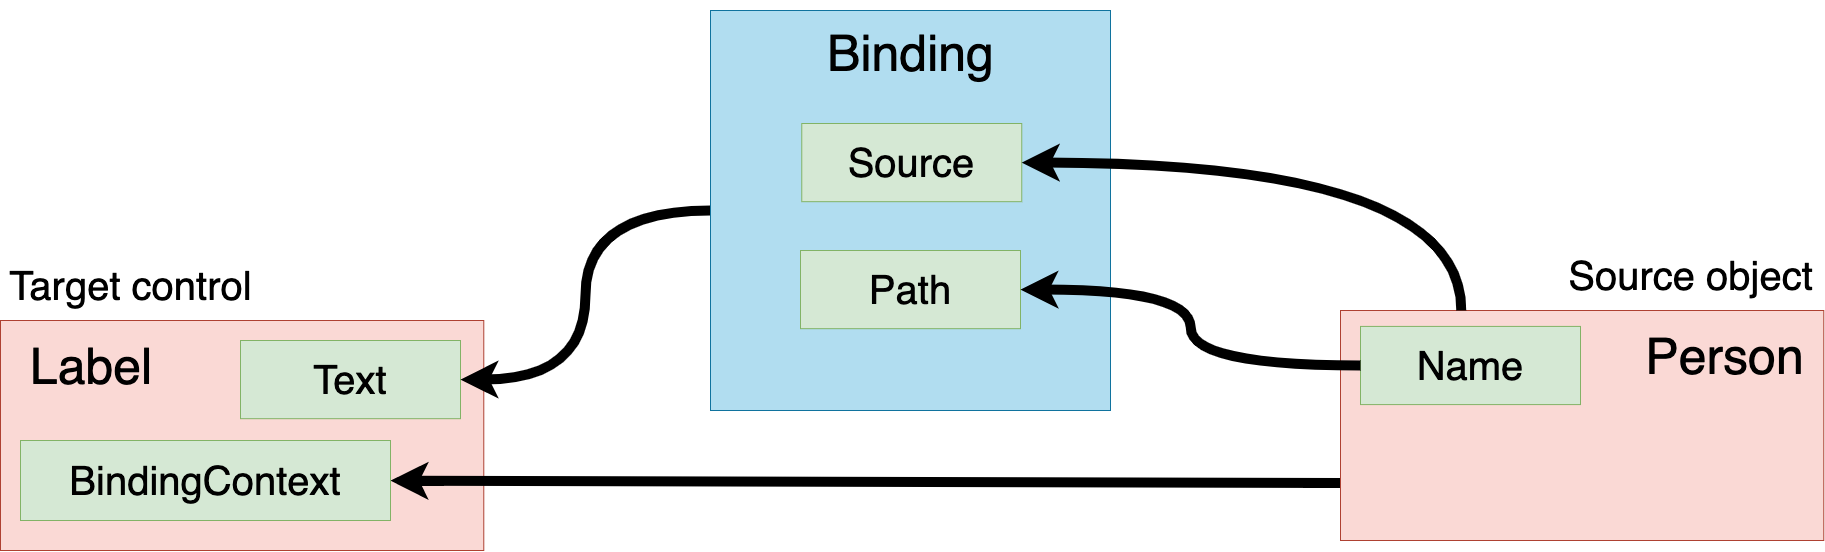

The diagram above was exported from draw.io. Its source (the exported page's mxGraphModel, read from the mxfile embedded in the PNG):
<mxGraphModel dx="3709" dy="1971" grid="1" gridSize="10" guides="1" tooltips="1" connect="1" arrows="1" fold="1" page="1" pageScale="1" pageWidth="100" pageHeight="200" math="0" shadow="0">
  <root>
    <mxCell id="0" />
    <mxCell id="1" parent="0" />
    <mxCell id="j9KXHbz9DxjYMCKaeNzz-22" value="" style="rounded=0;whiteSpace=wrap;html=1;fontSize=50;strokeColor=#ae4132;fillColor=#fad9d5;" parent="1" vertex="1">
      <mxGeometry x="60" y="580" width="483.28" height="230" as="geometry" />
    </mxCell>
    <mxCell id="j9KXHbz9DxjYMCKaeNzz-2" value="&lt;font style=&quot;font-size: 40px;&quot;&gt;Text&lt;/font&gt;" style="rounded=0;whiteSpace=wrap;html=1;strokeColor=#82b366;fillColor=#d5e8d4;fontSize=40;" parent="1" vertex="1">
      <mxGeometry x="300" y="600" width="220" height="78.18" as="geometry" />
    </mxCell>
    <mxCell id="j9KXHbz9DxjYMCKaeNzz-8" value="&lt;font style=&quot;font-size: 40px;&quot;&gt;Target control&lt;/font&gt;" style="text;html=1;align=center;verticalAlign=middle;resizable=0;points=[];autosize=1;strokeColor=none;fillColor=none;fontSize=40;" parent="1" vertex="1">
      <mxGeometry x="60" y="519.9971428571429" width="260" height="50" as="geometry" />
    </mxCell>
    <mxCell id="j9KXHbz9DxjYMCKaeNzz-23" value="Label" style="text;html=1;strokeColor=none;fillColor=none;align=center;verticalAlign=middle;whiteSpace=wrap;rounded=0;fontSize=50;" parent="1" vertex="1">
      <mxGeometry x="121.26" y="610" width="60" height="30" as="geometry" />
    </mxCell>
    <mxCell id="j9KXHbz9DxjYMCKaeNzz-47" style="edgeStyle=orthogonalEdgeStyle;curved=1;jumpStyle=none;orthogonalLoop=1;jettySize=auto;html=1;exitX=0;exitY=0.75;exitDx=0;exitDy=0;fontSize=40;endArrow=classic;endFill=1;strokeWidth=10;" parent="1" source="j9KXHbz9DxjYMCKaeNzz-27" target="j9KXHbz9DxjYMCKaeNzz-46" edge="1">
      <mxGeometry relative="1" as="geometry" />
    </mxCell>
    <mxCell id="j9KXHbz9DxjYMCKaeNzz-27" value="" style="rounded=0;whiteSpace=wrap;html=1;fontSize=50;strokeColor=#ae4132;fillColor=#fad9d5;" parent="1" vertex="1">
      <mxGeometry x="1400" y="570" width="483.28" height="230" as="geometry" />
    </mxCell>
    <mxCell id="j9KXHbz9DxjYMCKaeNzz-28" value="&lt;font style=&quot;font-size: 40px;&quot;&gt;Name&lt;/font&gt;" style="rounded=0;whiteSpace=wrap;html=1;strokeColor=#82b366;fillColor=#d5e8d4;fontSize=40;" parent="1" vertex="1">
      <mxGeometry x="1420" y="585.9099999999999" width="220" height="78.18" as="geometry" />
    </mxCell>
    <mxCell id="j9KXHbz9DxjYMCKaeNzz-29" value="&lt;font style=&quot;font-size: 40px&quot;&gt;Source object&lt;/font&gt;" style="text;html=1;align=center;verticalAlign=middle;resizable=0;points=[];autosize=1;strokeColor=none;fillColor=none;fontSize=40;" parent="1" vertex="1">
      <mxGeometry x="1620" y="509.9971428571429" width="260" height="50" as="geometry" />
    </mxCell>
    <mxCell id="j9KXHbz9DxjYMCKaeNzz-30" value="Person" style="text;html=1;strokeColor=none;fillColor=none;align=center;verticalAlign=middle;whiteSpace=wrap;rounded=0;fontSize=50;" parent="1" vertex="1">
      <mxGeometry x="1684.54" y="580" width="198.74" height="70" as="geometry" />
    </mxCell>
    <mxCell id="j9KXHbz9DxjYMCKaeNzz-40" style="edgeStyle=orthogonalEdgeStyle;curved=1;jumpStyle=none;orthogonalLoop=1;jettySize=auto;html=1;exitX=0;exitY=0.5;exitDx=0;exitDy=0;entryX=1;entryY=0.5;entryDx=0;entryDy=0;fontSize=40;endArrow=classic;endFill=1;strokeWidth=10;" parent="1" source="j9KXHbz9DxjYMCKaeNzz-31" target="j9KXHbz9DxjYMCKaeNzz-2" edge="1">
      <mxGeometry relative="1" as="geometry" />
    </mxCell>
    <mxCell id="j9KXHbz9DxjYMCKaeNzz-31" value="" style="rounded=0;whiteSpace=wrap;html=1;fontSize=40;strokeColor=#10739e;fillColor=#b1ddf0;" parent="1" vertex="1">
      <mxGeometry x="770" y="270" width="400" height="400" as="geometry" />
    </mxCell>
    <mxCell id="j9KXHbz9DxjYMCKaeNzz-33" value="Binding" style="text;html=1;strokeColor=none;fillColor=none;align=center;verticalAlign=middle;whiteSpace=wrap;rounded=0;fontSize=50;" parent="1" vertex="1">
      <mxGeometry x="875.63" y="260" width="188.74" height="103.64" as="geometry" />
    </mxCell>
    <mxCell id="j9KXHbz9DxjYMCKaeNzz-34" value="&lt;font style=&quot;font-size: 40px;&quot;&gt;Path&lt;/font&gt;" style="rounded=0;whiteSpace=wrap;html=1;strokeColor=#82b366;fillColor=#d5e8d4;fontSize=40;" parent="1" vertex="1">
      <mxGeometry x="860" y="509.99999999999994" width="220" height="78.18" as="geometry" />
    </mxCell>
    <mxCell id="j9KXHbz9DxjYMCKaeNzz-35" value="&lt;font style=&quot;font-size: 40px;&quot;&gt;Source&lt;/font&gt;" style="rounded=0;whiteSpace=wrap;html=1;strokeColor=#82b366;fillColor=#d5e8d4;fontSize=40;" parent="1" vertex="1">
      <mxGeometry x="861.26" y="383" width="220" height="78.18" as="geometry" />
    </mxCell>
    <mxCell id="j9KXHbz9DxjYMCKaeNzz-41" style="edgeStyle=orthogonalEdgeStyle;curved=1;jumpStyle=none;orthogonalLoop=1;jettySize=auto;html=1;exitX=0;exitY=0.5;exitDx=0;exitDy=0;entryX=1;entryY=0.5;entryDx=0;entryDy=0;fontSize=40;endArrow=classic;endFill=1;strokeWidth=10;" parent="1" source="j9KXHbz9DxjYMCKaeNzz-28" target="j9KXHbz9DxjYMCKaeNzz-34" edge="1">
      <mxGeometry relative="1" as="geometry" />
    </mxCell>
    <mxCell id="j9KXHbz9DxjYMCKaeNzz-46" value="&lt;font style=&quot;font-size: 40px&quot;&gt;BindingContext&lt;/font&gt;" style="rounded=0;whiteSpace=wrap;html=1;strokeColor=#82b366;fillColor=#d5e8d4;fontSize=40;" parent="1" vertex="1">
      <mxGeometry x="80" y="700" width="370" height="80" as="geometry" />
    </mxCell>
    <mxCell id="smkcIfv3WDjdwtIOlm-Q-1" style="edgeStyle=orthogonalEdgeStyle;orthogonalLoop=1;jettySize=auto;html=1;exitX=0.25;exitY=0;exitDx=0;exitDy=0;entryX=1;entryY=0.5;entryDx=0;entryDy=0;curved=1;strokeWidth=10;" edge="1" parent="1" source="j9KXHbz9DxjYMCKaeNzz-27" target="j9KXHbz9DxjYMCKaeNzz-35">
      <mxGeometry relative="1" as="geometry" />
    </mxCell>
  </root>
</mxGraphModel>